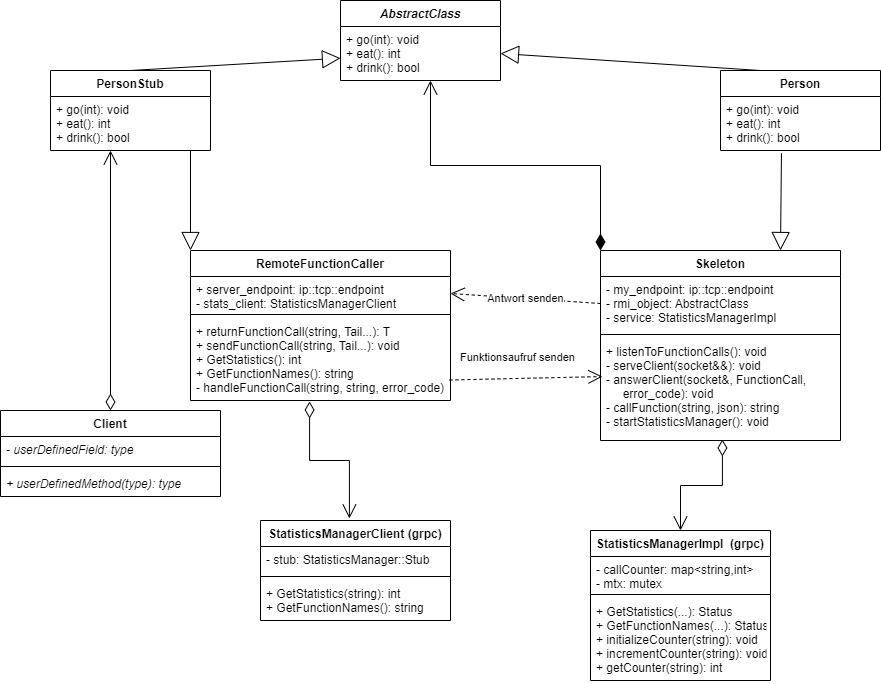

The diagram above was exported from draw.io. Its source (the exported page's mxGraphModel, read from the mxfile embedded in the PNG):
<mxGraphModel dx="2272" dy="1805" grid="1" gridSize="10" guides="1" tooltips="1" connect="1" arrows="1" fold="1" page="1" pageScale="1" pageWidth="850" pageHeight="1100" background="none" math="0" shadow="0">
  <root>
    <mxCell id="0" />
    <mxCell id="1" parent="0" />
    <mxCell id="EqDsBq-JF7zXR90uIohs-4" value="PersonStub" style="swimlane;fontStyle=1;align=center;verticalAlign=top;childLayout=stackLayout;horizontal=1;startSize=26;horizontalStack=0;resizeParent=1;resizeParentMax=0;resizeLast=0;collapsible=1;marginBottom=0;" parent="1" vertex="1">
      <mxGeometry x="10" y="-80" width="160" height="80" as="geometry" />
    </mxCell>
    <mxCell id="EqDsBq-JF7zXR90uIohs-7" value="+ go(int): void&#10;+ eat(): int&#10;+ drink(): bool" style="text;strokeColor=none;fillColor=none;align=left;verticalAlign=top;spacingLeft=4;spacingRight=4;overflow=hidden;rotatable=0;points=[[0,0.5],[1,0.5]];portConstraint=eastwest;" parent="EqDsBq-JF7zXR90uIohs-4" vertex="1">
      <mxGeometry y="26" width="160" height="54" as="geometry" />
    </mxCell>
    <mxCell id="EqDsBq-JF7zXR90uIohs-11" value="Client" style="swimlane;fontStyle=1;align=center;verticalAlign=top;childLayout=stackLayout;horizontal=1;startSize=26;horizontalStack=0;resizeParent=1;resizeParentMax=0;resizeLast=0;collapsible=1;marginBottom=0;" parent="1" vertex="1">
      <mxGeometry x="-40" y="260" width="220" height="86" as="geometry" />
    </mxCell>
    <mxCell id="EqDsBq-JF7zXR90uIohs-12" value="- userDefinedField: type" style="text;strokeColor=none;fillColor=none;align=left;verticalAlign=top;spacingLeft=4;spacingRight=4;overflow=hidden;rotatable=0;points=[[0,0.5],[1,0.5]];portConstraint=eastwest;fontStyle=2" parent="EqDsBq-JF7zXR90uIohs-11" vertex="1">
      <mxGeometry y="26" width="220" height="26" as="geometry" />
    </mxCell>
    <mxCell id="EqDsBq-JF7zXR90uIohs-13" value="" style="line;strokeWidth=1;fillColor=none;align=left;verticalAlign=middle;spacingTop=-1;spacingLeft=3;spacingRight=3;rotatable=0;labelPosition=right;points=[];portConstraint=eastwest;" parent="EqDsBq-JF7zXR90uIohs-11" vertex="1">
      <mxGeometry y="52" width="220" height="8" as="geometry" />
    </mxCell>
    <mxCell id="EqDsBq-JF7zXR90uIohs-14" value="+ userDefinedMethod(type): type" style="text;strokeColor=none;fillColor=none;align=left;verticalAlign=top;spacingLeft=4;spacingRight=4;overflow=hidden;rotatable=0;points=[[0,0.5],[1,0.5]];portConstraint=eastwest;fontStyle=2" parent="EqDsBq-JF7zXR90uIohs-11" vertex="1">
      <mxGeometry y="60" width="220" height="26" as="geometry" />
    </mxCell>
    <mxCell id="EqDsBq-JF7zXR90uIohs-26" value="" style="endArrow=open;html=1;endSize=12;startArrow=diamondThin;startSize=14;startFill=0;edgeStyle=orthogonalEdgeStyle;rounded=0;" parent="1" source="EqDsBq-JF7zXR90uIohs-11" target="EqDsBq-JF7zXR90uIohs-7" edge="1">
      <mxGeometry x="0.2298" y="-40" relative="1" as="geometry">
        <mxPoint x="180" y="350" as="sourcePoint" />
        <mxPoint x="195" y="290" as="targetPoint" />
        <Array as="points">
          <mxPoint x="90" y="280" />
          <mxPoint x="90" y="280" />
        </Array>
        <mxPoint as="offset" />
      </mxGeometry>
    </mxCell>
    <mxCell id="EqDsBq-JF7zXR90uIohs-31" value="" style="endArrow=block;endSize=16;endFill=0;html=1;rounded=0;exitX=0.5;exitY=0;exitDx=0;exitDy=0;" parent="1" source="EqDsBq-JF7zXR90uIohs-4" target="EqDsBq-JF7zXR90uIohs-45" edge="1">
      <mxGeometry width="160" relative="1" as="geometry">
        <mxPoint x="210" y="280" as="sourcePoint" />
        <mxPoint x="290" y="160" as="targetPoint" />
      </mxGeometry>
    </mxCell>
    <mxCell id="EqDsBq-JF7zXR90uIohs-32" value="Skeleton" style="swimlane;fontStyle=1;align=center;verticalAlign=top;childLayout=stackLayout;horizontal=1;startSize=26;horizontalStack=0;resizeParent=1;resizeParentMax=0;resizeLast=0;collapsible=1;marginBottom=0;" parent="1" vertex="1">
      <mxGeometry x="560" y="100" width="240" height="190" as="geometry" />
    </mxCell>
    <mxCell id="EqDsBq-JF7zXR90uIohs-33" value="- my_endpoint: ip::tcp::endpoint&#10;- rmi_object: AbstractClass&#10;- service: StatisticsManagerImpl" style="text;strokeColor=none;fillColor=none;align=left;verticalAlign=top;spacingLeft=4;spacingRight=4;overflow=hidden;rotatable=0;points=[[0,0.5],[1,0.5]];portConstraint=eastwest;" parent="EqDsBq-JF7zXR90uIohs-32" vertex="1">
      <mxGeometry y="26" width="240" height="54" as="geometry" />
    </mxCell>
    <mxCell id="EqDsBq-JF7zXR90uIohs-34" value="" style="line;strokeWidth=1;fillColor=none;align=left;verticalAlign=middle;spacingTop=-1;spacingLeft=3;spacingRight=3;rotatable=0;labelPosition=right;points=[];portConstraint=eastwest;" parent="EqDsBq-JF7zXR90uIohs-32" vertex="1">
      <mxGeometry y="80" width="240" height="8" as="geometry" />
    </mxCell>
    <mxCell id="EqDsBq-JF7zXR90uIohs-35" value="+ listenToFunctionCalls(): void&#10;- serveClient(socket&amp;&amp;): void&#10;- answerClient(socket&amp;, FunctionCall, &#10;     error_code): void&#10;- callFunction(string, json): string&#10;- startStatisticsManager(): void" style="text;strokeColor=none;fillColor=none;align=left;verticalAlign=top;spacingLeft=4;spacingRight=4;overflow=hidden;rotatable=0;points=[[0,0.5],[1,0.5]];portConstraint=eastwest;" parent="EqDsBq-JF7zXR90uIohs-32" vertex="1">
      <mxGeometry y="88" width="240" height="102" as="geometry" />
    </mxCell>
    <mxCell id="EqDsBq-JF7zXR90uIohs-38" value="Person" style="swimlane;fontStyle=1;align=center;verticalAlign=top;childLayout=stackLayout;horizontal=1;startSize=26;horizontalStack=0;resizeParent=1;resizeParentMax=0;resizeLast=0;collapsible=1;marginBottom=0;" parent="1" vertex="1">
      <mxGeometry x="680" y="-80" width="160" height="80" as="geometry" />
    </mxCell>
    <mxCell id="EqDsBq-JF7zXR90uIohs-41" value="+ go(int): void&#10;+ eat(): int&#10;+ drink(): bool" style="text;strokeColor=none;fillColor=none;align=left;verticalAlign=top;spacingLeft=4;spacingRight=4;overflow=hidden;rotatable=0;points=[[0,0.5],[1,0.5]];portConstraint=eastwest;" parent="EqDsBq-JF7zXR90uIohs-38" vertex="1">
      <mxGeometry y="26" width="160" height="54" as="geometry" />
    </mxCell>
    <mxCell id="EqDsBq-JF7zXR90uIohs-42" value="AbstractClass" style="swimlane;fontStyle=3;align=center;verticalAlign=top;childLayout=stackLayout;horizontal=1;startSize=26;horizontalStack=0;resizeParent=1;resizeParentMax=0;resizeLast=0;collapsible=1;marginBottom=0;" parent="1" vertex="1">
      <mxGeometry x="300" y="-150" width="160" height="80" as="geometry" />
    </mxCell>
    <mxCell id="EqDsBq-JF7zXR90uIohs-45" value="+ go(int): void&#10;+ eat(): int&#10;+ drink(): bool " style="text;strokeColor=none;fillColor=none;align=left;verticalAlign=top;spacingLeft=4;spacingRight=4;overflow=hidden;rotatable=0;points=[[0,0.5],[1,0.5]];portConstraint=eastwest;" parent="EqDsBq-JF7zXR90uIohs-42" vertex="1">
      <mxGeometry y="26" width="160" height="54" as="geometry" />
    </mxCell>
    <mxCell id="HRYtzWNbZ2eYpTm6RFQO-1" value="" style="endArrow=block;endSize=16;endFill=0;html=1;rounded=0;exitX=0.25;exitY=0;exitDx=0;exitDy=0;entryX=1;entryY=0.5;entryDx=0;entryDy=0;" parent="1" source="EqDsBq-JF7zXR90uIohs-38" target="EqDsBq-JF7zXR90uIohs-45" edge="1">
      <mxGeometry width="160" relative="1" as="geometry">
        <mxPoint x="420" y="230" as="sourcePoint" />
        <mxPoint x="580" y="230" as="targetPoint" />
      </mxGeometry>
    </mxCell>
    <mxCell id="QpmAFXqdSzMF7kjvnw8D-1" value="RemoteFunctionCaller" style="swimlane;fontStyle=1;align=center;verticalAlign=top;childLayout=stackLayout;horizontal=1;startSize=26;horizontalStack=0;resizeParent=1;resizeParentMax=0;resizeLast=0;collapsible=1;marginBottom=0;" parent="1" vertex="1">
      <mxGeometry x="150" y="100" width="260" height="150" as="geometry" />
    </mxCell>
    <mxCell id="QpmAFXqdSzMF7kjvnw8D-2" value="+ server_endpoint: ip::tcp::endpoint&#10;- stats_client: StatisticsManagerClient" style="text;strokeColor=none;fillColor=none;align=left;verticalAlign=top;spacingLeft=4;spacingRight=4;overflow=hidden;rotatable=0;points=[[0,0.5],[1,0.5]];portConstraint=eastwest;" parent="QpmAFXqdSzMF7kjvnw8D-1" vertex="1">
      <mxGeometry y="26" width="260" height="34" as="geometry" />
    </mxCell>
    <mxCell id="QpmAFXqdSzMF7kjvnw8D-3" value="" style="line;strokeWidth=1;fillColor=none;align=left;verticalAlign=middle;spacingTop=-1;spacingLeft=3;spacingRight=3;rotatable=0;labelPosition=right;points=[];portConstraint=eastwest;" parent="QpmAFXqdSzMF7kjvnw8D-1" vertex="1">
      <mxGeometry y="60" width="260" height="8" as="geometry" />
    </mxCell>
    <mxCell id="QpmAFXqdSzMF7kjvnw8D-4" value="+ returnFunctionCall(string, Tail...): T&#10;+ sendFunctionCall(string, Tail...): void&#10;+ GetStatistics(): int&#10;+ GetFunctionNames(): string&#10;- handleFunctionCall(string, string, error_code)" style="text;strokeColor=none;fillColor=none;align=left;verticalAlign=top;spacingLeft=4;spacingRight=4;overflow=hidden;rotatable=0;points=[[0,0.5],[1,0.5]];portConstraint=eastwest;" parent="QpmAFXqdSzMF7kjvnw8D-1" vertex="1">
      <mxGeometry y="68" width="260" height="82" as="geometry" />
    </mxCell>
    <mxCell id="QpmAFXqdSzMF7kjvnw8D-5" value="" style="endArrow=block;endSize=16;endFill=0;html=1;rounded=0;entryX=0;entryY=0;entryDx=0;entryDy=0;exitX=0.875;exitY=1;exitDx=0;exitDy=0;exitPerimeter=0;" parent="1" source="EqDsBq-JF7zXR90uIohs-7" target="QpmAFXqdSzMF7kjvnw8D-1" edge="1">
      <mxGeometry width="160" relative="1" as="geometry">
        <mxPoint x="150" y="-8" as="sourcePoint" />
        <mxPoint x="250" y="360" as="targetPoint" />
      </mxGeometry>
    </mxCell>
    <mxCell id="zjeuGUt0ZZobLRYNhn_6-3" value="Funktionsaufruf senden" style="endArrow=open;endSize=12;dashed=1;html=1;rounded=0;exitX=0.996;exitY=0.75;exitDx=0;exitDy=0;exitPerimeter=0;entryX=0.008;entryY=0.373;entryDx=0;entryDy=0;entryPerimeter=0;" parent="1" source="QpmAFXqdSzMF7kjvnw8D-4" target="EqDsBq-JF7zXR90uIohs-35" edge="1">
      <mxGeometry x="-0.0969" y="21" width="160" relative="1" as="geometry">
        <mxPoint x="400" y="204" as="sourcePoint" />
        <mxPoint x="550" y="210" as="targetPoint" />
        <mxPoint as="offset" />
      </mxGeometry>
    </mxCell>
    <mxCell id="Qn070J92Z5vhbKgcyl1I-1" value="" style="endArrow=block;endSize=16;endFill=0;html=1;rounded=0;exitX=0.381;exitY=1.05;exitDx=0;exitDy=0;exitPerimeter=0;entryX=0.75;entryY=0;entryDx=0;entryDy=0;" parent="1" source="EqDsBq-JF7zXR90uIohs-41" target="EqDsBq-JF7zXR90uIohs-32" edge="1">
      <mxGeometry width="160" relative="1" as="geometry">
        <mxPoint x="270" y="170" as="sourcePoint" />
        <mxPoint x="430" y="170" as="targetPoint" />
      </mxGeometry>
    </mxCell>
    <mxCell id="Qn070J92Z5vhbKgcyl1I-2" value="Antwort senden" style="endArrow=open;endSize=12;dashed=1;html=1;rounded=0;exitX=0;exitY=0.5;exitDx=0;exitDy=0;entryX=1;entryY=0.5;entryDx=0;entryDy=0;" parent="1" source="EqDsBq-JF7zXR90uIohs-33" target="QpmAFXqdSzMF7kjvnw8D-2" edge="1">
      <mxGeometry width="160" relative="1" as="geometry">
        <mxPoint x="270" y="170" as="sourcePoint" />
        <mxPoint x="430" y="170" as="targetPoint" />
      </mxGeometry>
    </mxCell>
    <mxCell id="C317bRyZyrRKCsUqcCJh-1" value="" style="endArrow=open;html=1;endSize=12;startArrow=diamondThin;startSize=14;startFill=1;edgeStyle=orthogonalEdgeStyle;align=left;verticalAlign=bottom;rounded=0;exitX=0;exitY=0;exitDx=0;exitDy=0;" parent="1" source="EqDsBq-JF7zXR90uIohs-32" edge="1">
      <mxGeometry x="-0.8165" y="-10" relative="1" as="geometry">
        <mxPoint x="440" y="38" as="sourcePoint" />
        <mxPoint x="390" y="-70" as="targetPoint" />
        <mxPoint as="offset" />
      </mxGeometry>
    </mxCell>
    <mxCell id="EZBpb1mYsqQvMVnA3jxu-1" value="StatisticsManagerImpl  (grpc)" style="swimlane;fontStyle=1;align=center;verticalAlign=top;childLayout=stackLayout;horizontal=1;startSize=26;horizontalStack=0;resizeParent=1;resizeParentMax=0;resizeLast=0;collapsible=1;marginBottom=0;" vertex="1" parent="1">
      <mxGeometry x="550" y="380" width="180" height="150" as="geometry" />
    </mxCell>
    <mxCell id="EZBpb1mYsqQvMVnA3jxu-2" value="- callCounter: map&lt;string,int&gt;&#10;- mtx: mutex" style="text;strokeColor=none;fillColor=none;align=left;verticalAlign=top;spacingLeft=4;spacingRight=4;overflow=hidden;rotatable=0;points=[[0,0.5],[1,0.5]];portConstraint=eastwest;" vertex="1" parent="EZBpb1mYsqQvMVnA3jxu-1">
      <mxGeometry y="26" width="180" height="34" as="geometry" />
    </mxCell>
    <mxCell id="EZBpb1mYsqQvMVnA3jxu-3" value="" style="line;strokeWidth=1;fillColor=none;align=left;verticalAlign=middle;spacingTop=-1;spacingLeft=3;spacingRight=3;rotatable=0;labelPosition=right;points=[];portConstraint=eastwest;" vertex="1" parent="EZBpb1mYsqQvMVnA3jxu-1">
      <mxGeometry y="60" width="180" height="8" as="geometry" />
    </mxCell>
    <mxCell id="EZBpb1mYsqQvMVnA3jxu-4" value="+ GetStatistics(...): Status&#10;+ GetFunctionNames(...): Status&#10;+ initializeCounter(string): void&#10;+ incrementCounter(string): void&#10;+ getCounter(string): int" style="text;strokeColor=none;fillColor=none;align=left;verticalAlign=top;spacingLeft=4;spacingRight=4;overflow=hidden;rotatable=0;points=[[0,0.5],[1,0.5]];portConstraint=eastwest;" vertex="1" parent="EZBpb1mYsqQvMVnA3jxu-1">
      <mxGeometry y="68" width="180" height="82" as="geometry" />
    </mxCell>
    <mxCell id="EZBpb1mYsqQvMVnA3jxu-5" value="" style="endArrow=open;html=1;endSize=12;startArrow=diamondThin;startSize=14;startFill=0;edgeStyle=orthogonalEdgeStyle;align=left;verticalAlign=bottom;rounded=0;exitX=0.508;exitY=0.99;exitDx=0;exitDy=0;exitPerimeter=0;entryX=0.5;entryY=0;entryDx=0;entryDy=0;" edge="1" parent="1" source="EqDsBq-JF7zXR90uIohs-35" target="EZBpb1mYsqQvMVnA3jxu-1">
      <mxGeometry x="-0.5334" y="18" relative="1" as="geometry">
        <mxPoint x="340" y="360" as="sourcePoint" />
        <mxPoint x="500" y="360" as="targetPoint" />
        <mxPoint as="offset" />
      </mxGeometry>
    </mxCell>
    <mxCell id="EZBpb1mYsqQvMVnA3jxu-6" value="StatisticsManagerClient (grpc)" style="swimlane;fontStyle=1;align=center;verticalAlign=top;childLayout=stackLayout;horizontal=1;startSize=26;horizontalStack=0;resizeParent=1;resizeParentMax=0;resizeLast=0;collapsible=1;marginBottom=0;" vertex="1" parent="1">
      <mxGeometry x="220" y="370" width="190" height="100" as="geometry" />
    </mxCell>
    <mxCell id="EZBpb1mYsqQvMVnA3jxu-7" value="- stub: StatisticsManager::Stub" style="text;strokeColor=none;fillColor=none;align=left;verticalAlign=top;spacingLeft=4;spacingRight=4;overflow=hidden;rotatable=0;points=[[0,0.5],[1,0.5]];portConstraint=eastwest;" vertex="1" parent="EZBpb1mYsqQvMVnA3jxu-6">
      <mxGeometry y="26" width="190" height="26" as="geometry" />
    </mxCell>
    <mxCell id="EZBpb1mYsqQvMVnA3jxu-8" value="" style="line;strokeWidth=1;fillColor=none;align=left;verticalAlign=middle;spacingTop=-1;spacingLeft=3;spacingRight=3;rotatable=0;labelPosition=right;points=[];portConstraint=eastwest;" vertex="1" parent="EZBpb1mYsqQvMVnA3jxu-6">
      <mxGeometry y="52" width="190" height="8" as="geometry" />
    </mxCell>
    <mxCell id="EZBpb1mYsqQvMVnA3jxu-9" value="+ GetStatistics(string): int&#10;+ GetFunctionNames(): string" style="text;strokeColor=none;fillColor=none;align=left;verticalAlign=top;spacingLeft=4;spacingRight=4;overflow=hidden;rotatable=0;points=[[0,0.5],[1,0.5]];portConstraint=eastwest;" vertex="1" parent="EZBpb1mYsqQvMVnA3jxu-6">
      <mxGeometry y="60" width="190" height="40" as="geometry" />
    </mxCell>
    <mxCell id="EZBpb1mYsqQvMVnA3jxu-10" value="" style="endArrow=open;html=1;endSize=12;startArrow=diamondThin;startSize=14;startFill=0;edgeStyle=orthogonalEdgeStyle;align=left;verticalAlign=bottom;rounded=0;exitX=0.458;exitY=1.012;exitDx=0;exitDy=0;exitPerimeter=0;entryX=0.468;entryY=-0.02;entryDx=0;entryDy=0;entryPerimeter=0;" edge="1" parent="1" source="QpmAFXqdSzMF7kjvnw8D-4" target="EZBpb1mYsqQvMVnA3jxu-6">
      <mxGeometry x="0.1979" y="40" relative="1" as="geometry">
        <mxPoint x="340" y="260" as="sourcePoint" />
        <mxPoint x="500" y="260" as="targetPoint" />
        <mxPoint as="offset" />
      </mxGeometry>
    </mxCell>
  </root>
</mxGraphModel>